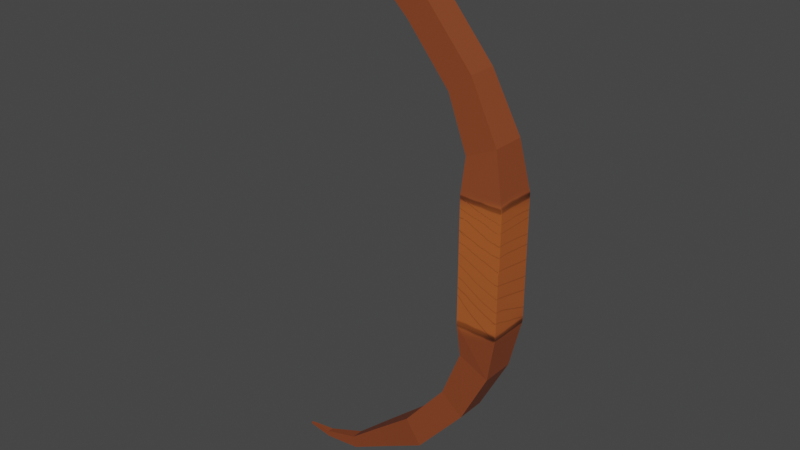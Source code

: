 # Source: Bow.blend  (saved by Blender 2.93.21; exported with 4.5.12 LTS)
import bpy
from mathutils import Matrix  # noqa: F401  (used for matrix-valued properties, if any)

bpy.ops.wm.read_factory_settings(use_empty=True)
scene = bpy.context.scene
scene.name = 'Scene'

# ---- collections
col_collection = bpy.data.collections.new('Collection'); scene.collection.children.link(col_collection)

# ---- images (referenced by path relative to the original .blend; pixels are not part of the script)
import os
ASSET_DIR = os.environ.get("B2B_ASSET_DIR", "")  # directory of the original .blend (textures are referenced by path, not embedded)
HERE = os.path.dirname(os.path.abspath(__file__))  # packed textures are extracted next to this script under _unpacked/

def load_image(name, relpath, width, height, colorspace="sRGB"):
    """Load a texture the original file referenced (path relative to the .blend, or extracted next to this script)."""
    p = next((c for c in (os.path.join(HERE, relpath), os.path.join(ASSET_DIR, relpath)) if relpath and os.path.exists(c)), "")
    if p:
        img = bpy.data.images.load(p, check_existing=True)
        img.name = name
    else:  # same state as the original file: an image datablock whose file is absent (Cycles renders it pink)
        img = bpy.data.images.new(name, width, height)
        img.source = "FILE"
        img.filepath = "//" + (relpath or name)
    img.colorspace_settings.name = colorspace
    return img
img_bow_albedo = load_image('Bow_albedo', '_unpacked/Bow_albedo.dd8abda5.png', 1024, 1024, 'sRGB')

# ---- materials (node trees are filled in below, after node groups)
mat_bowmaterial = bpy.data.materials.new('BowMaterial')
mat_bowmaterial.use_transparent_shadow = False

# ---- material node trees
mat_bowmaterial.use_nodes = True; mat_bowmaterial.node_tree.nodes.clear()
_N = mat_bowmaterial.node_tree.nodes; _L = mat_bowmaterial.node_tree.links
n0 = _N.new('ShaderNodeBsdfPrincipled'); n0.name = 'Principled BSDF'; n0.location = (10, 300)
n0.distribution = 'GGX'
n0.subsurface_method = 'BURLEY'
n0.inputs[3].default_value = 1.45
n0.inputs[27].default_value = (0.0, 0.0, 0.0, 1.0)
n0.inputs[28].default_value = 1.0
n1 = _N.new('ShaderNodeOutputMaterial'); n1.name = 'Material Output'; n1.location = (300, 300)
n2 = _N.new('ShaderNodeTexImage'); n2.name = 'Image Texture'; n2.location = (-464, 235)
n2.image = img_bow_albedo
_L.new(n0.outputs[0], n1.inputs[0])
_L.new(n2.outputs[0], n0.inputs[0])
n1.is_active_output = True

# ---- world
world_world = bpy.data.worlds.new('World'); scene.world = world_world
world_world.use_nodes = True; world_world.node_tree.nodes.clear()
_N = world_world.node_tree.nodes; _L = world_world.node_tree.links
n0 = _N.new('ShaderNodeOutputWorld'); n0.name = 'World Output'; n0.location = (300, 300)
n1 = _N.new('ShaderNodeBackground'); n1.name = 'Background'; n1.location = (10, 300)
n1.inputs[0].default_value = (0.05088, 0.05088, 0.05088, 1.0)
_L.new(n1.outputs[0], n0.inputs[0])
n0.is_active_output = True
world_world.color = (0.05088, 0.05088, 0.05088)
world_world.use_sun_shadow = False
world_world.sun_shadow_jitter_overblur = 0.0

# ---- meshes
me_cube_001 = bpy.data.meshes.new('Cube.001')
me_cube_001.from_pydata([(0.04952, -0.04, -0.1124), (-0.03048, -0.04, -0.1124), (0.04952, 0.04, -0.1124), (-0.03048, 0.04, -0.1124), (0.04952, -0.04, 0.1276), (-0.03048, -0.04, 0.1276), (0.04952, 0.04, 0.1276), (-0.03048, 0.04, 0.1276), (0.03053, -0.032, 0.2211), (-0.02748, -0.032, 0.1941), (0.03053, 0.032, 0.2211), (-0.02748, 0.032, 0.1941), (-0.02436, -0.028, 0.3271), (-0.06726, -0.028, 0.2911), (-0.02436, 0.028, 0.3271), (-0.06726, 0.028, 0.2911), (-0.1172, -0.028, 0.4362), (-0.1493, -0.028, 0.3903), (-0.1172, 0.028, 0.4362), (-0.1493, 0.028, 0.3903), (-0.2039, -0.0196, 0.4867), (-0.2264, -0.0196, 0.4546), (-0.2039, 0.0196, 0.4867), (-0.2264, 0.0196, 0.4546), (-0.294, -0.01176, 0.5394), (-0.3001, -0.01176, 0.5166), (-0.294, 0.01176, 0.5394), (-0.3001, 0.01176, 0.5166), (-0.3743, -0.00588, 0.5546), (-0.3743, -0.00588, 0.5428), (-0.3743, 0.00588, 0.5546), (-0.3743, 0.00588, 0.5428), (-0.4263, -0.001764, 0.5505), (-0.4263, -0.001764, 0.5469), (-0.4263, 0.001764, 0.5505), (-0.4263, 0.001764, 0.5469), (0.04952, -0.04, 0.1276), (-0.03048, -0.04, 0.1276), (0.04952, 0.04, 0.1276), (-0.03048, 0.04, 0.1276), (0.04952, -0.04, -0.1124), (-0.03048, -0.04, -0.1124), (0.04952, 0.04, -0.1124), (-0.03048, 0.04, -0.1124), (0.03053, -0.032, -0.2059), (-0.02748, -0.032, -0.1789), (0.03053, 0.032, -0.2059), (-0.02748, 0.032, -0.1789), (-0.02436, -0.028, -0.3119), (-0.06726, -0.028, -0.2759), (-0.02436, 0.028, -0.3119), (-0.06726, 0.028, -0.2759), (-0.1172, -0.028, -0.421), (-0.1493, -0.028, -0.3752), (-0.1172, 0.028, -0.421), (-0.1493, 0.028, -0.3752), (-0.2039, -0.0196, -0.4715), (-0.2264, -0.0196, -0.4394), (-0.2039, 0.0196, -0.4715), (-0.2264, 0.0196, -0.4394), (-0.294, -0.01176, -0.5242), (-0.3001, -0.01176, -0.5015), (-0.294, 0.01176, -0.5242), (-0.3001, 0.01176, -0.5015), (-0.3743, -0.00588, -0.5394), (-0.3743, -0.00588, -0.5276), (-0.3743, 0.00588, -0.5394), (-0.3743, 0.00588, -0.5276), (-0.4263, -0.001764, -0.5353), (-0.4263, -0.001764, -0.5318), (-0.4263, 0.001764, -0.5353), (-0.4263, 0.001764, -0.5318)], [(2, 0), (1, 3)], [(38, 36, 40, 42), (8, 9, 37, 36), (10, 38, 39, 11), (40, 36, 37, 41), (41, 37, 39, 43), (8, 10, 14, 12), (4, 6, 10, 8), (7, 5, 9, 11), (42, 43, 39, 38), (15, 13, 17, 19), (11, 9, 13, 15), (10, 11, 15, 14), (9, 8, 12, 13), (17, 16, 20, 21), (14, 15, 19, 18), (13, 12, 16, 17), (12, 14, 18, 16), (23, 21, 25, 27), (16, 18, 22, 20), (19, 17, 21, 23), (18, 19, 23, 22), (27, 25, 29, 31), (22, 23, 27, 26), (21, 20, 24, 25), (20, 22, 26, 24), (29, 28, 32, 33), (26, 27, 31, 30), (25, 24, 28, 29), (24, 26, 30, 28), (34, 35, 33, 32), (28, 30, 34, 32), (31, 29, 33, 35), (30, 31, 35, 34), (41, 45, 44, 40), (41, 43, 47, 45), (44, 48, 50, 46), (42, 40, 44, 46), (42, 46, 47, 43), (51, 55, 53, 49), (47, 51, 49, 45), (46, 50, 51, 47), (45, 49, 48, 44), (53, 57, 56, 52), (50, 54, 55, 51), (49, 53, 52, 48), (48, 52, 54, 50), (59, 63, 61, 57), (52, 56, 58, 54), (55, 59, 57, 53), (54, 58, 59, 55), (63, 67, 65, 61), (58, 62, 63, 59), (57, 61, 60, 56), (56, 60, 62, 58), (65, 69, 68, 64), (62, 66, 67, 63), (61, 65, 64, 60), (60, 64, 66, 62), (70, 68, 69, 71), (64, 68, 70, 66), (67, 71, 69, 65), (66, 70, 71, 67)])
_uv = me_cube_001.uv_layers.new(name='UVMap')
_uv.uv.foreach_set('vector', [0.8922, 0.4733, 0.8232, 0.4733, 0.8232, 0.2663, 0.8922, 0.2663, 0.01668, 0.2877, 0.06667, 0.311, 0.06895, 0.3684, 0.0, 0.3684, 0.8065, 0.2877, 0.8232, 0.3684, 0.7542, 0.3684, 0.7565, 0.311, 0.0, 0.5754, 0.0, 0.3684, 0.06895, 0.3684, 0.06895, 0.5754, 0.8922, 0.7, 0.8922, 0.9071, 0.8232, 0.9071, 0.8232, 0.7, 0.8991, 0.08069, 0.9543, 0.08069, 0.9509, 0.1721, 0.9025, 0.1721, 0.8922, 0.0, 0.9612, 0.0, 0.9543, 0.08069, 0.8991, 0.08069, 0.8922, 0.2663, 0.9612, 0.2663, 0.9543, 0.3236, 0.8991, 0.3236, 0.8232, 0.5754, 0.7542, 0.5754, 0.7542, 0.3684, 0.8232, 0.3684, 0.9025, 0.4073, 0.9509, 0.4073, 0.9509, 0.4929, 0.9025, 0.4929, 0.8991, 0.3236, 0.9543, 0.3236, 0.9509, 0.4073, 0.9025, 0.4073, 0.8065, 0.2877, 0.7565, 0.311, 0.7221, 0.2273, 0.759, 0.1963, 0.06667, 0.311, 0.01668, 0.2877, 0.06413, 0.1963, 0.1011, 0.2273, 0.1718, 0.1417, 0.1441, 0.1021, 0.2192, 0.05857, 0.2386, 0.08627, 0.759, 0.1963, 0.7221, 0.2273, 0.6514, 0.1417, 0.6791, 0.1021, 0.1011, 0.2273, 0.06413, 0.1963, 0.1441, 0.1021, 0.1718, 0.1417, 0.9025, 0.1721, 0.9509, 0.1721, 0.9509, 0.2663, 0.9025, 0.2663, 0.9478, 0.8218, 0.9816, 0.8218, 0.9748, 0.8894, 0.9545, 0.8894, 0.9888, 0.7512, 0.9405, 0.7512, 0.9478, 0.68, 0.9816, 0.68, 0.9405, 0.7512, 0.9888, 0.7512, 0.9816, 0.8218, 0.9478, 0.8218, 0.6791, 0.1021, 0.6514, 0.1417, 0.5846, 0.08627, 0.604, 0.05857, 0.9545, 0.8894, 0.9748, 0.8894, 0.9697, 0.955, 0.9596, 0.955, 0.604, 0.05857, 0.5846, 0.08627, 0.5208, 0.03274, 0.526, 0.01314, 0.2386, 0.08627, 0.2192, 0.05857, 0.2972, 0.01314, 0.3024, 0.03274, 0.9816, 0.68, 0.9478, 0.68, 0.9545, 0.606, 0.9748, 0.606, 0.3666, 0.01015, 0.3666, 0.0, 0.4116, 0.003551, 0.4116, 0.006595, 0.526, 0.01314, 0.5208, 0.03274, 0.4566, 0.01015, 0.4566, 0.0, 0.3024, 0.03274, 0.2972, 0.01314, 0.3666, 0.0, 0.3666, 0.01015, 0.9748, 0.606, 0.9545, 0.606, 0.9596, 0.5379, 0.9697, 0.5379, 0.8262, 0.9101, 0.8262, 0.9071, 0.8293, 0.9071, 0.8293, 0.9101, 0.9697, 0.5379, 0.9596, 0.5379, 0.9631, 0.4929, 0.9662, 0.4929, 0.9596, 0.955, 0.9697, 0.955, 0.9662, 1.0, 0.9631, 1.0, 0.4566, 0.0, 0.4566, 0.01015, 0.4116, 0.006595, 0.4116, 0.003551, 0.06895, 0.5754, 0.06667, 0.6328, 0.01668, 0.6561, 0.0, 0.5754, 0.8922, 0.7, 0.8232, 0.7, 0.8301, 0.6427, 0.8853, 0.6427, 0.8301, 0.1856, 0.8335, 0.09414, 0.8818, 0.09414, 0.8853, 0.1856, 0.8922, 0.2663, 0.8232, 0.2663, 0.8301, 0.1856, 0.8853, 0.1856, 0.8232, 0.5754, 0.8065, 0.6561, 0.7565, 0.6328, 0.7542, 0.5754, 0.8335, 0.5589, 0.8335, 0.4733, 0.8818, 0.4733, 0.8818, 0.5589, 0.8301, 0.6427, 0.8335, 0.5589, 0.8818, 0.5589, 0.8853, 0.6427, 0.8065, 0.6561, 0.759, 0.7476, 0.7221, 0.7165, 0.7565, 0.6328, 0.06667, 0.6328, 0.1011, 0.7165, 0.06413, 0.7476, 0.01668, 0.6561, 0.1718, 0.8021, 0.2386, 0.8575, 0.2192, 0.8852, 0.1441, 0.8417, 0.759, 0.7476, 0.6791, 0.8417, 0.6514, 0.8021, 0.7221, 0.7165, 0.1011, 0.7165, 0.1718, 0.8021, 0.1441, 0.8417, 0.06413, 0.7476, 0.8335, 0.09414, 0.8335, 0.0, 0.8818, 0.0, 0.8818, 0.09414, 0.8994, 0.9294, 0.9062, 0.8618, 0.9265, 0.8618, 0.9333, 0.9294, 0.9405, 0.4929, 0.9333, 0.5642, 0.8994, 0.5642, 0.8922, 0.4929, 0.8922, 1.0, 0.8994, 0.9294, 0.9333, 0.9294, 0.9405, 1.0, 0.6791, 0.8417, 0.604, 0.8852, 0.5846, 0.8575, 0.6514, 0.8021, 0.9062, 0.8618, 0.9113, 0.7962, 0.9214, 0.7962, 0.9265, 0.8618, 0.604, 0.8852, 0.526, 0.9307, 0.5208, 0.9111, 0.5846, 0.8575, 0.2386, 0.8575, 0.3024, 0.9111, 0.2972, 0.9307, 0.2192, 0.8852, 0.9333, 0.5642, 0.9265, 0.6382, 0.9062, 0.6382, 0.8994, 0.5642, 0.3666, 0.9337, 0.4116, 0.9372, 0.4116, 0.9403, 0.3666, 0.9438, 0.526, 0.9307, 0.4566, 0.9438, 0.4566, 0.9337, 0.5208, 0.9111, 0.3024, 0.9111, 0.3666, 0.9337, 0.3666, 0.9438, 0.2972, 0.9307, 0.9265, 0.6382, 0.9214, 0.7062, 0.9113, 0.7062, 0.9062, 0.6382, 0.8232, 0.9071, 0.8262, 0.9071, 0.8262, 0.9101, 0.8232, 0.9101, 0.9214, 0.7062, 0.9179, 0.7512, 0.9148, 0.7512, 0.9113, 0.7062, 0.9113, 0.7962, 0.9148, 0.7512, 0.9179, 0.7512, 0.9214, 0.7962, 0.4566, 0.9438, 0.4116, 0.9403, 0.4116, 0.9372, 0.4566, 0.9337])
me_cube_001.materials.append(mat_bowmaterial)
me_cube_001.use_remesh_fix_poles = True
me_cube_001.use_remesh_preserve_attributes = False
me_cube_001.update()
arm_armature = bpy.data.armatures.new('Armature')  # bones are not reproduced

# ---- objects
ob_bow = bpy.data.objects.new('Bow', me_cube_001)
ob_armature = bpy.data.objects.new('Armature', arm_armature)

# ---- transforms, parenting, visibility, modifiers, constraints
ob_bow.parent = ob_armature
ob_bow.location = (0.0, 0.0, 0.0)
_vg = ob_bow.vertex_groups.new(name='Bone')
for _i, _w in zip([0, 1, 2, 3, 4, 5, 6, 7, 8, 9, 10, 11, 12, 13, 14, 15, 16, 17, 18, 19, 20, 21, 22, 23, 24, 25, 26, 27, 28, 29, 30, 31, 32, 33, 34, 35, 36, 37, 38, 39, 40, 41, 42, 43, 44, 45, 46, 47, 48, 49, 50, 51, 52, 53, 54, 55, 56, 57, 58, 59, 60, 61, 62, 63, 64, 65, 66, 67, 68, 69, 70, 71], [1.0, 1.0, 1.0, 1.0, 1.0, 1.0, 1.0, 1.0, 1.0, 1.0, 1.0, 1.0, 1.0, 1.0, 1.0, 1.0, 1.0, 1.0, 1.0, 1.0, 1.0, 1.0, 1.0, 1.0, 1.0, 1.0, 1.0, 1.0, 1.0, 1.0, 1.0, 1.0, 1.0, 1.0, 1.0, 1.0, 1.0, 1.0, 1.0, 1.0, 1.0, 1.0, 1.0, 1.0, 1.0, 1.0, 1.0, 1.0, 1.0, 1.0, 1.0, 1.0, 1.0, 1.0, 1.0, 1.0, 1.0, 1.0, 1.0, 1.0, 1.0, 1.0, 1.0, 1.0, 1.0, 1.0, 1.0, 1.0, 1.0, 1.0, 1.0, 1.0]): _vg.add([_i], _w, 'REPLACE')
_vg = ob_bow.vertex_groups.new(name='Bone.001')
for _i, _w in zip([4, 6, 7, 8, 9, 10, 11, 12, 13, 14, 15, 16, 17, 18, 19, 20, 21, 22, 23, 24, 25, 26, 27, 28, 29, 30, 31, 32, 33, 34, 35], [0.02373, 0.03757, 0.05028, 0.8889, 0.2201, 0.9457, 0.8511, 0.9978, 0.9667, 0.9985, 0.9974, 0.9997, 0.9976, 0.9997, 0.9994, 0.9995, 0.9994, 0.9995, 0.9995, 0.9996, 0.9996, 0.9996, 0.9996, 0.9996, 0.9996, 0.9996, 0.9996, 0.9996, 0.9996, 0.9996, 0.9996]): _vg.add([_i], _w, 'REPLACE')
_m = ob_bow.modifiers.new('Armature', 'ARMATURE')
_m.object = ob_armature
ob_armature.location = (0.0, 0.0, 0.0)
ob_armature.show_in_front = True

# ---- collection membership
col_collection.objects.link(ob_bow)
col_collection.objects.link(ob_armature)

# ---- scene / render settings (as saved in the file)
scene.frame_start = 1; scene.frame_end = 250; scene.frame_set(2)
scene.render.engine = 'BLENDER_EEVEE_NEXT'
scene.cycles.use_denoising = False
scene.cycles.samples = 128
scene.cycles.sampling_pattern = 'TABULATED_SOBOL'
scene.cycles.use_adaptive_sampling = False
scene.cycles.use_light_tree = False
scene.view_settings.view_transform = 'Filmic'
bpy.context.view_layer.update()

# ---- added for rendering (the .blend has no active camera and no usable light): camera, sun
cam_auto = bpy.data.cameras.new('AutoCamera')
cam_auto.lens = 50.0
cam_auto.sensor_width = 36.0
cam_auto.clip_end = 1000.0
ob_auto_camera = bpy.data.objects.new('AutoCamera', cam_auto)
scene.collection.objects.link(ob_auto_camera)
ob_auto_camera.location = (0.91786, -1.32752, 0.892601)
ob_auto_camera.rotation_euler = (1.09748, -7.21219e-08, 0.694738)
scene.camera = ob_auto_camera
light_auto_sun = bpy.data.lights.new('AutoSun', 'SUN')
light_auto_sun.energy = 3.0
light_auto_sun.angle = 0.0523599
ob_auto_sun = bpy.data.objects.new('AutoSun', light_auto_sun)
scene.collection.objects.link(ob_auto_sun)
ob_auto_sun.rotation_euler = (0.872665, 0.174533, 0.523599)
bpy.context.view_layer.update()
